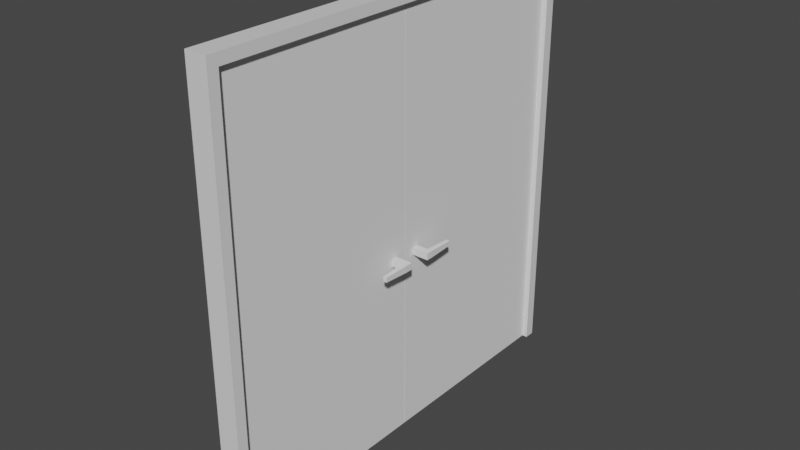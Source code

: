 # Source: SimpleDoubleDoor.blend  (saved by Blender 2.80.75; exported with 4.5.12 LTS)
import bpy
from mathutils import Matrix  # noqa: F401  (used for matrix-valued properties, if any)

bpy.ops.wm.read_factory_settings(use_empty=True)
scene = bpy.context.scene
scene.name = 'Scene'

# ---- collections
col_collection = bpy.data.collections.new('Collection'); scene.collection.children.link(col_collection)
col_door1 = bpy.data.collections.new('Door1'); col_collection.children.link(col_door1)
col_door2 = bpy.data.collections.new('Door2'); col_collection.children.link(col_door2)

# ---- materials (node trees are filled in below, after node groups)
mat_material = bpy.data.materials.new('Material')
mat_material.alpha_threshold = 0.0
mat_material.use_transparent_shadow = False
mat_material.line_color = (0.0, 0.0, 0.0, 1.0)

# ---- material node trees
mat_material.use_nodes = True; mat_material.node_tree.nodes.clear()
_N = mat_material.node_tree.nodes; _L = mat_material.node_tree.links
n0 = _N.new('ShaderNodeOutputMaterial'); n0.name = 'Material Output'; n0.location = (300, 300)
n1 = _N.new('ShaderNodeBsdfPrincipled'); n1.name = 'Principled BSDF'; n1.location = (10, 300)
n1.distribution = 'GGX'
n1.subsurface_method = 'BURLEY'
n1.inputs[2].default_value = 0.4
n1.inputs[3].default_value = 1.45
n1.inputs[27].default_value = (0.0, 0.0, 0.0, 1.0)
n1.inputs[28].default_value = 1.0
_L.new(n1.outputs[0], n0.inputs[0])
n0.is_active_output = True

# ---- world
world_world = bpy.data.worlds.new('World'); scene.world = world_world
world_world.use_nodes = True; world_world.node_tree.nodes.clear()
_N = world_world.node_tree.nodes; _L = world_world.node_tree.links
n0 = _N.new('ShaderNodeOutputWorld'); n0.name = 'World Output'; n0.location = (300, 300)
n1 = _N.new('ShaderNodeBackground'); n1.name = 'Background'; n1.location = (10, 300)
n1.inputs[0].default_value = (0.05088, 0.05088, 0.05088, 1.0)
_L.new(n1.outputs[0], n0.inputs[0])
n0.is_active_output = True
world_world.color = (0.05088, 0.05088, 0.05088)
world_world.use_sun_shadow = False
world_world.sun_shadow_jitter_overblur = 0.0

# ---- meshes
me_cube = bpy.data.meshes.new('Cube')
me_cube.from_pydata([(1.0, 1.0, 1.0), (1.0, 1.0, -1.0), (1.0, -1.0, 1.0), (1.0, -1.0, -1.0), (-1.0, 1.0, 1.0), (-1.0, 1.0, -1.0), (-1.0, -1.0, 1.0), (-1.0, -1.0, -1.0), (-1.0, 0.95, -1.0), (1.0, 0.95, 1.0), (-1.0, 0.95, 1.0), (1.0, 0.95, -1.0), (-1.0, -0.9513, -1.0), (1.0, -0.9513, 1.0), (-1.0, -0.9513, 1.0), (1.0, -0.9513, -1.0), (1.0, 1.0, 0.95), (-1.0, -1.0, 0.95), (1.0, -1.0, 0.95), (-1.0, 1.0, 0.95), (1.0, 0.95, 0.95), (-1.0, 0.95, 0.95), (-1.0, -0.9513, 0.95), (1.0, -0.9513, 0.95)], [], [(13, 14, 6, 2), (18, 2, 6, 17), (21, 10, 4, 19), (12, 15, 3, 7), (23, 13, 2, 18), (19, 4, 0, 16), (16, 0, 9, 20), (5, 1, 11, 8), (22, 14, 10, 21), (0, 4, 10, 9), (17, 6, 14, 22), (20, 9, 13, 23), (22, 23, 15, 12), (9, 10, 14, 13), (21, 8, 11, 20), (7, 17, 22, 12), (20, 23, 22, 21), (1, 16, 20, 11), (5, 19, 16, 1), (15, 23, 18, 3), (8, 21, 19, 5), (3, 18, 17, 7)])
_uv = me_cube.uv_layers.new(name='UVMap')
_uv.uv.foreach_set('vector', [0.375, 0.2439, 0.625, 0.2439, 0.625, 0.25, 0.375, 0.25, 0.6187, 0.25, 0.625, 0.25, 0.625, 0.5, 0.6187, 0.5, 0.6187, 0.7437, 0.625, 0.7437, 0.625, 0.75, 0.6187, 0.75, 0.375, 0.9939, 0.625, 0.9939, 0.625, 1.0, 0.375, 1.0, 0.3688, 0.7439, 0.375, 0.7439, 0.375, 0.75, 0.3688, 0.75, 0.8688, 0.5, 0.875, 0.5, 0.875, 0.75, 0.8688, 0.75, 0.3688, 0.5, 0.375, 0.5, 0.375, 0.5063, 0.3688, 0.5063, 0.375, 0.75, 0.625, 0.75, 0.625, 0.7563, 0.375, 0.7563, 0.6187, 0.5061, 0.625, 0.5061, 0.625, 0.7437, 0.6187, 0.7437, 0.375, 0.0, 0.625, 0.0, 0.625, 0.00625, 0.375, 0.00625, 0.6187, 0.5, 0.625, 0.5, 0.625, 0.5061, 0.6187, 0.5061, 0.3688, 0.5063, 0.375, 0.5063, 0.375, 0.7439, 0.3688, 0.7439, 0.6187, 0.5061, 0.3688, 0.7439, 0.625, 0.9939, 0.375, 0.5061, 0.375, 0.00625, 0.625, 0.00625, 0.625, 0.2439, 0.375, 0.2439, 0.6187, 0.7437, 0.375, 0.7437, 0.625, 0.7563, 0.3688, 0.5063, 0.375, 0.5, 0.6187, 0.5, 0.6187, 0.5061, 0.375, 0.5061, 0.3688, 0.5063, 0.3688, 0.7439, 0.6187, 0.5061, 0.6187, 0.7437, 0.125, 0.5, 0.3688, 0.5, 0.3688, 0.5063, 0.125, 0.5063, 0.625, 0.5, 0.8688, 0.5, 0.8688, 0.75, 0.625, 0.75, 0.125, 0.7439, 0.3688, 0.7439, 0.3688, 0.75, 0.125, 0.75, 0.375, 0.7437, 0.6187, 0.7437, 0.6187, 0.75, 0.375, 0.75, 0.375, 0.25, 0.6187, 0.25, 0.6187, 0.5, 0.375, 0.5])
me_cube.materials.append(mat_material)
me_cube.use_remesh_preserve_volume = False
me_cube.use_remesh_preserve_attributes = False
me_cube.use_mirror_vertex_groups = False
me_cube.update()
me_cube_001 = bpy.data.meshes.new('Cube.001')
me_cube_001.from_pydata([(-1.0, -1.0, -1.0), (-1.0, -1.0, 1.0), (-1.0, 1.0, -1.0), (-1.0, 1.0, 1.0), (1.0, -1.0, -1.0), (1.0, -1.0, 1.0), (1.0, 1.0, -1.0), (1.0, 1.0, 1.0), (-3.172, 0.8263, -0.131), (-3.172, 0.8263, -0.09842), (-3.172, 0.8932, -0.131), (-3.172, 0.8932, -0.09842), (3.172, 0.8263, -0.131), (3.172, 0.8263, -0.09842), (3.172, 0.8932, -0.131), (3.172, 0.8932, -0.09842), (4.172, 0.8263, -0.131), (4.172, 0.8263, -0.09842), (4.172, 0.8932, -0.131), (4.172, 0.8932, -0.09842), (3.322, 0.5687, -0.1261), (3.322, 0.5687, -0.1033), (4.022, 0.5687, -0.1261), (4.022, 0.5687, -0.1033), (-4.172, 0.8263, -0.131), (-4.172, 0.8263, -0.09842), (-4.172, 0.8932, -0.131), (-4.172, 0.8932, -0.09842), (-3.322, 0.5632, -0.1261), (-3.322, 0.5632, -0.1033), (-4.022, 0.5632, -0.1261), (-4.022, 0.5632, -0.1033)], [], [(0, 1, 3, 2), (2, 3, 7, 6), (6, 7, 5, 4), (4, 5, 1, 0), (2, 6, 4, 0), (7, 3, 1, 5), (9, 11, 27, 25), (10, 11, 15, 14), (13, 12, 20, 21), (12, 13, 9, 8), (10, 14, 12, 8), (15, 11, 9, 13), (18, 19, 17, 16), (12, 14, 18, 16), (15, 13, 17, 19), (14, 15, 19, 18), (21, 20, 22, 23), (12, 16, 22, 20), (17, 13, 21, 23), (16, 17, 23, 22), (24, 25, 27, 26), (10, 8, 24, 26), (11, 10, 26, 27), (9, 25, 31, 29), (28, 29, 31, 30), (25, 24, 30, 31), (8, 9, 29, 28), (24, 8, 28, 30)])
_uv = me_cube_001.uv_layers.new(name='UVMap')
_uv.uv.foreach_set('vector', [0.375, 0.0, 0.625, 0.0, 0.625, 0.25, 0.375, 0.25, 0.375, 0.25, 0.625, 0.25, 0.625, 0.5, 0.375, 0.5, 0.375, 0.5, 0.625, 0.5, 0.625, 0.75, 0.375, 0.75, 0.375, 0.75, 0.625, 0.75, 0.625, 1.0, 0.375, 1.0, 0.125, 0.5, 0.375, 0.5, 0.375, 0.75, 0.125, 0.75, 0.625, 0.5, 0.875, 0.5, 0.875, 0.75, 0.625, 0.75, 0.875, 0.75, 0.875, 0.5, 0.875, 0.5, 0.875, 0.75, 0.375, 0.25, 0.625, 0.25, 0.625, 0.5, 0.375, 0.5, 0.625, 0.75, 0.375, 0.75, 0.375, 0.75, 0.625, 0.75, 0.375, 0.75, 0.625, 0.75, 0.625, 1.0, 0.375, 1.0, 0.125, 0.5, 0.375, 0.5, 0.375, 0.75, 0.125, 0.75, 0.625, 0.5, 0.875, 0.5, 0.875, 0.75, 0.625, 0.75, 0.375, 0.5, 0.625, 0.5, 0.625, 0.75, 0.375, 0.75, 0.375, 0.75, 0.375, 0.5, 0.375, 0.5, 0.375, 0.75, 0.625, 0.5, 0.625, 0.75, 0.625, 0.75, 0.625, 0.5, 0.375, 0.5, 0.625, 0.5, 0.625, 0.5, 0.375, 0.5, 0.625, 0.75, 0.375, 0.75, 0.375, 0.75, 0.625, 0.75, 0.375, 0.75, 0.375, 0.75, 0.375, 0.75, 0.375, 0.75, 0.625, 0.75, 0.625, 0.75, 0.625, 0.75, 0.625, 0.75, 0.375, 0.75, 0.625, 0.75, 0.625, 0.75, 0.375, 0.75, 0.375, 0.0, 0.625, 0.0, 0.625, 0.25, 0.375, 0.25, 0.125, 0.5, 0.125, 0.75, 0.125, 0.75, 0.125, 0.5, 0.625, 0.25, 0.375, 0.25, 0.375, 0.25, 0.625, 0.25, 0.875, 0.75, 0.875, 0.75, 0.875, 0.75, 0.875, 0.75, 0.375, 1.0, 0.625, 1.0, 0.625, 1.0, 0.375, 1.0, 0.625, 0.0, 0.375, 0.0, 0.375, 0.0, 0.625, 0.0, 0.375, 1.0, 0.625, 1.0, 0.625, 1.0, 0.375, 1.0, 0.125, 0.75, 0.125, 0.75, 0.125, 0.75, 0.125, 0.75])
me_cube_001.use_remesh_preserve_volume = False
me_cube_001.use_remesh_preserve_attributes = False
me_cube_001.use_mirror_vertex_groups = False
me_cube_001.update()
me_cube_002 = bpy.data.meshes.new('Cube.002')
me_cube_002.from_pydata([(-1.0, -1.0, -1.0), (-1.0, -1.0, 1.0), (-1.0, 1.0, -1.0), (-1.0, 1.0, 1.0), (1.0, -1.0, -1.0), (1.0, -1.0, 1.0), (1.0, 1.0, -1.0), (1.0, 1.0, 1.0), (-3.172, 0.8263, -0.131), (-3.172, 0.8263, -0.09842), (-3.172, 0.8932, -0.131), (-3.172, 0.8932, -0.09842), (3.172, 0.8263, -0.131), (3.172, 0.8263, -0.09842), (3.172, 0.8932, -0.131), (3.172, 0.8932, -0.09842), (4.172, 0.8263, -0.131), (4.172, 0.8263, -0.09842), (4.172, 0.8932, -0.131), (4.172, 0.8932, -0.09842), (3.322, 0.5687, -0.1261), (3.322, 0.5687, -0.1033), (4.022, 0.5687, -0.1261), (4.022, 0.5687, -0.1033), (-4.172, 0.8263, -0.131), (-4.172, 0.8263, -0.09842), (-4.172, 0.8932, -0.131), (-4.172, 0.8932, -0.09842), (-3.322, 0.5632, -0.1261), (-3.322, 0.5632, -0.1033), (-4.022, 0.5632, -0.1261), (-4.022, 0.5632, -0.1033)], [], [(0, 1, 3, 2), (2, 3, 7, 6), (6, 7, 5, 4), (4, 5, 1, 0), (2, 6, 4, 0), (7, 3, 1, 5), (9, 11, 27, 25), (10, 11, 15, 14), (13, 12, 20, 21), (12, 13, 9, 8), (10, 14, 12, 8), (15, 11, 9, 13), (18, 19, 17, 16), (12, 14, 18, 16), (15, 13, 17, 19), (14, 15, 19, 18), (21, 20, 22, 23), (12, 16, 22, 20), (17, 13, 21, 23), (16, 17, 23, 22), (24, 25, 27, 26), (10, 8, 24, 26), (11, 10, 26, 27), (9, 25, 31, 29), (28, 29, 31, 30), (25, 24, 30, 31), (8, 9, 29, 28), (24, 8, 28, 30)])
_uv = me_cube_002.uv_layers.new(name='UVMap')
_uv.uv.foreach_set('vector', [0.375, 0.0, 0.625, 0.0, 0.625, 0.25, 0.375, 0.25, 0.375, 0.25, 0.625, 0.25, 0.625, 0.5, 0.375, 0.5, 0.375, 0.5, 0.625, 0.5, 0.625, 0.75, 0.375, 0.75, 0.375, 0.75, 0.625, 0.75, 0.625, 1.0, 0.375, 1.0, 0.125, 0.5, 0.375, 0.5, 0.375, 0.75, 0.125, 0.75, 0.625, 0.5, 0.875, 0.5, 0.875, 0.75, 0.625, 0.75, 0.875, 0.75, 0.875, 0.5, 0.875, 0.5, 0.875, 0.75, 0.375, 0.25, 0.625, 0.25, 0.625, 0.5, 0.375, 0.5, 0.625, 0.75, 0.375, 0.75, 0.375, 0.75, 0.625, 0.75, 0.375, 0.75, 0.625, 0.75, 0.625, 1.0, 0.375, 1.0, 0.125, 0.5, 0.375, 0.5, 0.375, 0.75, 0.125, 0.75, 0.625, 0.5, 0.875, 0.5, 0.875, 0.75, 0.625, 0.75, 0.375, 0.5, 0.625, 0.5, 0.625, 0.75, 0.375, 0.75, 0.375, 0.75, 0.375, 0.5, 0.375, 0.5, 0.375, 0.75, 0.625, 0.5, 0.625, 0.75, 0.625, 0.75, 0.625, 0.5, 0.375, 0.5, 0.625, 0.5, 0.625, 0.5, 0.375, 0.5, 0.625, 0.75, 0.375, 0.75, 0.375, 0.75, 0.625, 0.75, 0.375, 0.75, 0.375, 0.75, 0.375, 0.75, 0.375, 0.75, 0.625, 0.75, 0.625, 0.75, 0.625, 0.75, 0.625, 0.75, 0.375, 0.75, 0.625, 0.75, 0.625, 0.75, 0.375, 0.75, 0.375, 0.0, 0.625, 0.0, 0.625, 0.25, 0.375, 0.25, 0.125, 0.5, 0.125, 0.75, 0.125, 0.75, 0.125, 0.5, 0.625, 0.25, 0.375, 0.25, 0.375, 0.25, 0.625, 0.25, 0.875, 0.75, 0.875, 0.75, 0.875, 0.75, 0.875, 0.75, 0.375, 1.0, 0.625, 1.0, 0.625, 1.0, 0.375, 1.0, 0.625, 0.0, 0.375, 0.0, 0.375, 0.0, 0.625, 0.0, 0.375, 1.0, 0.625, 1.0, 0.625, 1.0, 0.375, 1.0, 0.125, 0.75, 0.125, 0.75, 0.125, 0.75, 0.125, 0.75])
me_cube_002.use_remesh_preserve_volume = False
me_cube_002.use_remesh_preserve_attributes = False
me_cube_002.use_mirror_vertex_groups = False
me_cube_002.update()

# ---- objects
ob_cube = bpy.data.objects.new('Cube', me_cube)
ob_door1rot = bpy.data.objects.new('Door1Rot', None)
ob_cube_001 = bpy.data.objects.new('Cube.001', me_cube_001)
ob_cube_002 = bpy.data.objects.new('Cube.002', me_cube_002)
ob_door2rot = bpy.data.objects.new('Door2Rot', None)

# ---- transforms, parenting, visibility, modifiers, constraints
ob_cube.location = (0.0, 0.0, 4.0)
ob_cube.scale = (0.2, 4.0, 4.0)
ob_cube.lock_rotations_4d = False
ob_cube.empty_display_type = 'ARROWS'
ob_cube.lineart.crease_threshold = 0.0
ob_door1rot.location = (0.0999, -3.977, 3.951)
ob_door1rot.lineart.crease_threshold = 0.0
ob_cube_001.parent = ob_door1rot
ob_cube_001.matrix_parent_inverse = Matrix(((1.0, -0.0, -0.0, -0.0999), (-0.0, 1.0, 0.0, 3.977), (-0.0, -0.0, 1.0, -3.951), (-0.0, 0.0, -0.0, 1.0)))
ob_cube_001.location = (0.0, -1.9, 3.9)
ob_cube_001.scale = (0.1, 1.9, 3.9)
ob_cube_001.lineart.crease_threshold = 0.0
ob_cube_002.parent = ob_door2rot
ob_cube_002.matrix_parent_inverse = Matrix(((1.0, -0.0, 0.0, -0.0999), (-0.0, 1.0, -0.0, -3.879), (0.0, -0.0, 1.0, -4.04), (-0.0, 0.0, -0.0, 1.0)))
ob_cube_002.location = (0.0, 1.912, 3.9)
ob_cube_002.rotation_euler = (0.0, -0.0, -3.142)
ob_cube_002.scale = (0.1, 1.9, 3.9)
ob_cube_002.lineart.crease_threshold = 0.0
ob_door2rot.location = (0.0999, 3.879, 4.04)
ob_door2rot.lineart.crease_threshold = 0.0

# ---- collection membership
col_collection.objects.link(ob_cube)
col_door1.objects.link(ob_door1rot)
col_door1.objects.link(ob_cube_001)
col_door2.objects.link(ob_cube_002)
col_door2.objects.link(ob_door2rot)

# ---- scene / render settings (as saved in the file)
scene.frame_start = 1; scene.frame_end = 250; scene.frame_set(1)
scene.render.engine = 'BLENDER_EEVEE_NEXT'
scene.cycles.use_denoising = False
scene.cycles.samples = 128
scene.cycles.sampling_pattern = 'TABULATED_SOBOL'
scene.cycles.use_adaptive_sampling = False
scene.cycles.use_light_tree = False
scene.view_settings.view_transform = 'Filmic'
bpy.context.view_layer.update()

# ---- added for rendering (the .blend has no active camera and no usable light): camera, sun
cam_auto = bpy.data.cameras.new('AutoCamera')
cam_auto.lens = 50.0
cam_auto.sensor_width = 36.0
cam_auto.clip_end = 1000.0
ob_auto_camera = bpy.data.objects.new('AutoCamera', cam_auto)
scene.collection.objects.link(ob_auto_camera)
ob_auto_camera.location = (10.4961, -12.5954, 12.3969)
ob_auto_camera.rotation_euler = (1.09748, -7.21219e-08, 0.694738)
scene.camera = ob_auto_camera
light_auto_sun = bpy.data.lights.new('AutoSun', 'SUN')
light_auto_sun.energy = 3.0
light_auto_sun.angle = 0.0523599
ob_auto_sun = bpy.data.objects.new('AutoSun', light_auto_sun)
scene.collection.objects.link(ob_auto_sun)
ob_auto_sun.rotation_euler = (0.872665, 0.174533, 0.523599)
bpy.context.view_layer.update()
